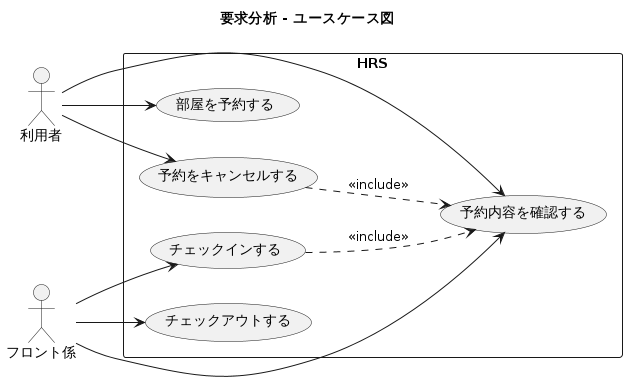

The diagram above was rendered by PlantUML. Its source (embedded in the PNG):
@startuml 03_usecase_diagram
title 要求分析 - ユースケース図

left to right direction

actor "利用者" as Guest
actor "フロント係" as Staff

rectangle HRS {
  usecase "部屋を予約する" as UC1
  usecase "予約内容を確認する" as UC4
  usecase "予約をキャンセルする" as UC5
  usecase "チェックインする" as UC2
  usecase "チェックアウトする" as UC3
}

Guest --> UC1
Guest --> UC4
Guest --> UC5
' UC2・UC3で利用者は窓口で対応を受けるだけでシステムを操作しないため、
' アクタとして関連づけない(コラボレーション図08b・08cのアクタと揃える)。
' 利用者の対面での振る舞いはアクティビティ図(06・07)のスイムレーンで表す。
Staff --> UC2
Staff --> UC3
' フロント係はUC2からのinclude経由だけでなく、窓口での問い合わせ対応として
' UC4を単独でも起動する。UC4の記述(04)・コラボレーション図(08d)のアクタと揃える。
Staff --> UC4

UC5 ..> UC4 : <<include>>
UC2 ..> UC4 : <<include>>

@enduml